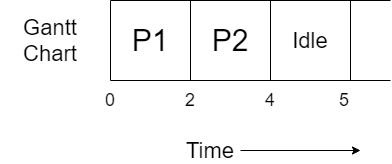

The diagram above was exported from draw.io. Its source (the exported page's mxGraphModel, read from the mxfile embedded in the PNG):
<mxGraphModel dx="782" dy="437" grid="1" gridSize="10" guides="1" tooltips="1" connect="1" arrows="1" fold="1" page="1" pageScale="1" pageWidth="827" pageHeight="1169" math="0" shadow="0">
  <root>
    <mxCell id="0" />
    <mxCell id="1" parent="0" />
    <mxCell id="IkqktZZvo0Yvi-Zc7vEq-1" value="" style="endArrow=none;html=1;" edge="1" parent="1">
      <mxGeometry width="50" height="50" relative="1" as="geometry">
        <mxPoint x="160" y="320" as="sourcePoint" />
        <mxPoint x="160" y="400" as="targetPoint" />
      </mxGeometry>
    </mxCell>
    <mxCell id="IkqktZZvo0Yvi-Zc7vEq-2" value="" style="endArrow=none;html=1;" edge="1" parent="1">
      <mxGeometry width="50" height="50" relative="1" as="geometry">
        <mxPoint x="160" y="400" as="sourcePoint" />
        <mxPoint x="440" y="400" as="targetPoint" />
      </mxGeometry>
    </mxCell>
    <mxCell id="IkqktZZvo0Yvi-Zc7vEq-3" value="" style="endArrow=none;html=1;" edge="1" parent="1">
      <mxGeometry width="50" height="50" relative="1" as="geometry">
        <mxPoint x="160" y="320" as="sourcePoint" />
        <mxPoint x="440" y="320" as="targetPoint" />
      </mxGeometry>
    </mxCell>
    <mxCell id="IkqktZZvo0Yvi-Zc7vEq-4" value="" style="endArrow=none;html=1;" edge="1" parent="1">
      <mxGeometry width="50" height="50" relative="1" as="geometry">
        <mxPoint x="240" y="320" as="sourcePoint" />
        <mxPoint x="240" y="400" as="targetPoint" />
      </mxGeometry>
    </mxCell>
    <mxCell id="IkqktZZvo0Yvi-Zc7vEq-5" value="&lt;font style=&quot;font-size: 30px&quot;&gt;P1&lt;/font&gt;" style="text;html=1;strokeColor=none;fillColor=none;align=center;verticalAlign=middle;whiteSpace=wrap;rounded=0;" vertex="1" parent="1">
      <mxGeometry x="180" y="350" width="40" height="20" as="geometry" />
    </mxCell>
    <mxCell id="IkqktZZvo0Yvi-Zc7vEq-6" value="&lt;font style=&quot;font-size: 22px&quot;&gt;Gantt Chart&lt;/font&gt;" style="text;html=1;strokeColor=none;fillColor=none;align=center;verticalAlign=middle;whiteSpace=wrap;rounded=0;" vertex="1" parent="1">
      <mxGeometry x="50" y="350" width="100" height="20" as="geometry" />
    </mxCell>
    <mxCell id="IkqktZZvo0Yvi-Zc7vEq-9" style="edgeStyle=orthogonalEdgeStyle;rounded=0;orthogonalLoop=1;jettySize=auto;html=1;" edge="1" parent="1" source="IkqktZZvo0Yvi-Zc7vEq-7">
      <mxGeometry relative="1" as="geometry">
        <mxPoint x="410" y="470" as="targetPoint" />
      </mxGeometry>
    </mxCell>
    <mxCell id="IkqktZZvo0Yvi-Zc7vEq-7" value="&lt;font style=&quot;font-size: 22px&quot;&gt;Time&lt;/font&gt;" style="text;html=1;strokeColor=none;fillColor=none;align=center;verticalAlign=middle;whiteSpace=wrap;rounded=0;" vertex="1" parent="1">
      <mxGeometry x="230" y="460" width="60" height="20" as="geometry" />
    </mxCell>
    <mxCell id="IkqktZZvo0Yvi-Zc7vEq-10" value="&lt;font style=&quot;font-size: 18px&quot;&gt;0&lt;/font&gt;" style="text;html=1;strokeColor=none;fillColor=none;align=center;verticalAlign=middle;whiteSpace=wrap;rounded=0;" vertex="1" parent="1">
      <mxGeometry x="140" y="410" width="40" height="20" as="geometry" />
    </mxCell>
    <mxCell id="IkqktZZvo0Yvi-Zc7vEq-11" value="&lt;font style=&quot;font-size: 18px&quot;&gt;2&lt;/font&gt;" style="text;html=1;strokeColor=none;fillColor=none;align=center;verticalAlign=middle;whiteSpace=wrap;rounded=0;" vertex="1" parent="1">
      <mxGeometry x="220" y="410" width="40" height="20" as="geometry" />
    </mxCell>
    <mxCell id="IkqktZZvo0Yvi-Zc7vEq-12" value="" style="endArrow=none;html=1;" edge="1" parent="1">
      <mxGeometry width="50" height="50" relative="1" as="geometry">
        <mxPoint x="320" y="320" as="sourcePoint" />
        <mxPoint x="320" y="400" as="targetPoint" />
      </mxGeometry>
    </mxCell>
    <mxCell id="IkqktZZvo0Yvi-Zc7vEq-13" value="&lt;font style=&quot;font-size: 30px&quot;&gt;P2&lt;/font&gt;" style="text;html=1;strokeColor=none;fillColor=none;align=center;verticalAlign=middle;whiteSpace=wrap;rounded=0;" vertex="1" parent="1">
      <mxGeometry x="260" y="350" width="40" height="20" as="geometry" />
    </mxCell>
    <mxCell id="IkqktZZvo0Yvi-Zc7vEq-14" value="&lt;font style=&quot;font-size: 18px&quot;&gt;4&lt;/font&gt;" style="text;html=1;strokeColor=none;fillColor=none;align=center;verticalAlign=middle;whiteSpace=wrap;rounded=0;" vertex="1" parent="1">
      <mxGeometry x="300" y="410" width="40" height="20" as="geometry" />
    </mxCell>
    <mxCell id="IkqktZZvo0Yvi-Zc7vEq-15" value="" style="endArrow=none;html=1;" edge="1" parent="1">
      <mxGeometry width="50" height="50" relative="1" as="geometry">
        <mxPoint x="400" y="320" as="sourcePoint" />
        <mxPoint x="400" y="400" as="targetPoint" />
      </mxGeometry>
    </mxCell>
    <mxCell id="IkqktZZvo0Yvi-Zc7vEq-16" value="&lt;font style=&quot;font-size: 18px&quot;&gt;5&lt;/font&gt;" style="text;html=1;strokeColor=none;fillColor=none;align=center;verticalAlign=middle;whiteSpace=wrap;rounded=0;" vertex="1" parent="1">
      <mxGeometry x="374" y="410" width="40" height="20" as="geometry" />
    </mxCell>
    <mxCell id="IkqktZZvo0Yvi-Zc7vEq-17" value="&lt;font style=&quot;font-size: 22px&quot;&gt;Idle&lt;/font&gt;" style="text;html=1;strokeColor=none;fillColor=none;align=center;verticalAlign=middle;whiteSpace=wrap;rounded=0;" vertex="1" parent="1">
      <mxGeometry x="340" y="350" width="40" height="20" as="geometry" />
    </mxCell>
  </root>
</mxGraphModel>